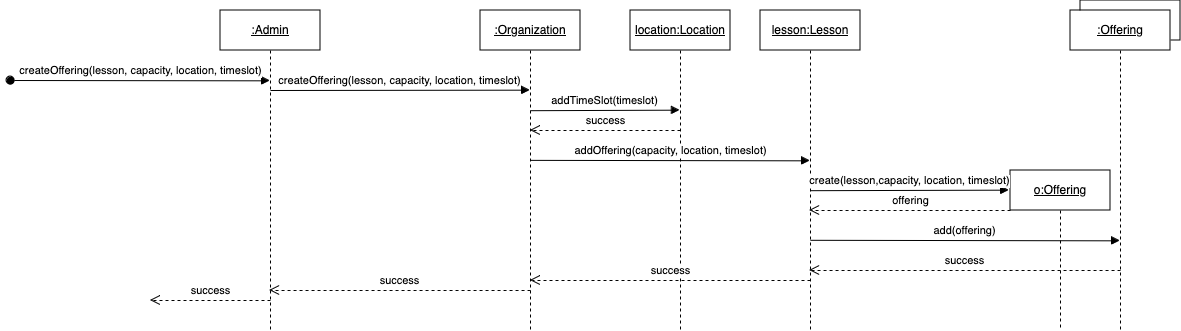

The diagram above was exported from draw.io. Its source (the exported page's mxGraphModel, read from the mxfile embedded in the PNG):
<mxGraphModel dx="1368" dy="1099" grid="1" gridSize="10" guides="1" tooltips="1" connect="1" arrows="1" fold="1" page="1" pageScale="1" pageWidth="850" pageHeight="1100" math="0" shadow="0">
  <root>
    <mxCell id="0" />
    <mxCell id="1" parent="0" />
    <mxCell id="Ol31JHdOW-inAlMnrXb5-10" value="" style="rounded=0;whiteSpace=wrap;html=1;" parent="1" vertex="1">
      <mxGeometry x="1080" y="30" width="100" height="40" as="geometry" />
    </mxCell>
    <mxCell id="aM9ryv3xv72pqoxQDRHE-1" value="&lt;u&gt;:Admin&lt;/u&gt;" style="shape=umlLifeline;perimeter=lifelinePerimeter;whiteSpace=wrap;html=1;container=0;dropTarget=0;collapsible=0;recursiveResize=0;outlineConnect=0;portConstraint=eastwest;newEdgeStyle={&quot;edgeStyle&quot;:&quot;elbowEdgeStyle&quot;,&quot;elbow&quot;:&quot;vertical&quot;,&quot;curved&quot;:0,&quot;rounded&quot;:0};" parent="1" vertex="1">
      <mxGeometry x="220" y="40" width="100" height="320" as="geometry" />
    </mxCell>
    <mxCell id="aM9ryv3xv72pqoxQDRHE-5" value="&lt;u&gt;:Organization&lt;/u&gt;" style="shape=umlLifeline;perimeter=lifelinePerimeter;whiteSpace=wrap;html=1;container=0;dropTarget=0;collapsible=0;recursiveResize=0;outlineConnect=0;portConstraint=eastwest;newEdgeStyle={&quot;edgeStyle&quot;:&quot;elbowEdgeStyle&quot;,&quot;elbow&quot;:&quot;vertical&quot;,&quot;curved&quot;:0,&quot;rounded&quot;:0};" parent="1" vertex="1">
      <mxGeometry x="480" y="40" width="100" height="320" as="geometry" />
    </mxCell>
    <mxCell id="aM9ryv3xv72pqoxQDRHE-7" value="createOffering(lesson, capacity, location, timeslot)" style="html=1;verticalAlign=bottom;endArrow=block;edgeStyle=elbowEdgeStyle;elbow=vertical;curved=0;rounded=0;" parent="1" target="aM9ryv3xv72pqoxQDRHE-5" edge="1">
      <mxGeometry relative="1" as="geometry">
        <mxPoint x="270" y="120" as="sourcePoint" />
        <Array as="points" />
        <mxPoint x="449.5" y="119.90909090909088" as="targetPoint" />
      </mxGeometry>
    </mxCell>
    <mxCell id="aM9ryv3xv72pqoxQDRHE-8" value="success" style="html=1;verticalAlign=bottom;endArrow=open;dashed=1;endSize=8;edgeStyle=elbowEdgeStyle;elbow=vertical;curved=0;rounded=0;" parent="1" target="aM9ryv3xv72pqoxQDRHE-1" edge="1">
      <mxGeometry relative="1" as="geometry">
        <mxPoint x="360" y="320" as="targetPoint" />
        <Array as="points">
          <mxPoint x="455" y="320" />
        </Array>
        <mxPoint x="530" y="320" as="sourcePoint" />
      </mxGeometry>
    </mxCell>
    <mxCell id="aM9ryv3xv72pqoxQDRHE-3" value="createOffering(lesson, capacity, location, timeslot)" style="html=1;verticalAlign=bottom;startArrow=oval;endArrow=block;startSize=8;edgeStyle=elbowEdgeStyle;elbow=vertical;curved=0;rounded=0;" parent="1" edge="1">
      <mxGeometry x="0.0007" relative="1" as="geometry">
        <mxPoint x="10" y="110" as="sourcePoint" />
        <mxPoint x="269.5" y="110.125" as="targetPoint" />
        <mxPoint as="offset" />
      </mxGeometry>
    </mxCell>
    <mxCell id="Ol31JHdOW-inAlMnrXb5-1" value="&lt;u&gt;lesson:Lesson&lt;/u&gt;" style="shape=umlLifeline;perimeter=lifelinePerimeter;whiteSpace=wrap;html=1;container=0;dropTarget=0;collapsible=0;recursiveResize=0;outlineConnect=0;portConstraint=eastwest;newEdgeStyle={&quot;edgeStyle&quot;:&quot;elbowEdgeStyle&quot;,&quot;elbow&quot;:&quot;vertical&quot;,&quot;curved&quot;:0,&quot;rounded&quot;:0};" parent="1" vertex="1">
      <mxGeometry x="760" y="40" width="100" height="320" as="geometry" />
    </mxCell>
    <mxCell id="Ol31JHdOW-inAlMnrXb5-2" value="addTimeSlot(timeslot)" style="html=1;verticalAlign=bottom;endArrow=block;edgeStyle=elbowEdgeStyle;elbow=vertical;curved=0;rounded=0;" parent="1" edge="1">
      <mxGeometry relative="1" as="geometry">
        <mxPoint x="530" y="140.2" as="sourcePoint" />
        <Array as="points" />
        <mxPoint x="679.5" y="140.00243902439033" as="targetPoint" />
      </mxGeometry>
    </mxCell>
    <mxCell id="Ol31JHdOW-inAlMnrXb5-3" value="&lt;u&gt;location:Location&lt;/u&gt;" style="shape=umlLifeline;perimeter=lifelinePerimeter;whiteSpace=wrap;html=1;container=0;dropTarget=0;collapsible=0;recursiveResize=0;outlineConnect=0;portConstraint=eastwest;newEdgeStyle={&quot;edgeStyle&quot;:&quot;elbowEdgeStyle&quot;,&quot;elbow&quot;:&quot;vertical&quot;,&quot;curved&quot;:0,&quot;rounded&quot;:0};" parent="1" vertex="1">
      <mxGeometry x="630" y="40" width="100" height="320" as="geometry" />
    </mxCell>
    <mxCell id="Ol31JHdOW-inAlMnrXb5-6" value="success" style="html=1;verticalAlign=bottom;endArrow=open;dashed=1;endSize=8;edgeStyle=elbowEdgeStyle;elbow=vertical;curved=0;rounded=0;" parent="1" edge="1">
      <mxGeometry relative="1" as="geometry">
        <mxPoint x="530" y="160" as="targetPoint" />
        <Array as="points">
          <mxPoint x="605" y="160" />
        </Array>
        <mxPoint x="680" y="160" as="sourcePoint" />
      </mxGeometry>
    </mxCell>
    <mxCell id="Ol31JHdOW-inAlMnrXb5-7" value="addOffering(capacity, location, timeslot)" style="html=1;verticalAlign=bottom;endArrow=block;edgeStyle=elbowEdgeStyle;elbow=vertical;curved=0;rounded=0;" parent="1" target="Ol31JHdOW-inAlMnrXb5-1" edge="1">
      <mxGeometry relative="1" as="geometry">
        <mxPoint x="530" y="189.85999999999999" as="sourcePoint" />
        <Array as="points" />
        <mxPoint x="679.5" y="189.66243902439032" as="targetPoint" />
      </mxGeometry>
    </mxCell>
    <mxCell id="Ol31JHdOW-inAlMnrXb5-8" value="&lt;u&gt;o:Offering&lt;/u&gt;" style="shape=umlLifeline;perimeter=lifelinePerimeter;whiteSpace=wrap;html=1;container=0;dropTarget=0;collapsible=0;recursiveResize=0;outlineConnect=0;portConstraint=eastwest;newEdgeStyle={&quot;edgeStyle&quot;:&quot;elbowEdgeStyle&quot;,&quot;elbow&quot;:&quot;vertical&quot;,&quot;curved&quot;:0,&quot;rounded&quot;:0};" parent="1" vertex="1">
      <mxGeometry x="1010" y="200" width="100" height="160" as="geometry" />
    </mxCell>
    <mxCell id="Ol31JHdOW-inAlMnrXb5-9" value="&lt;u&gt;:Offering&lt;/u&gt;" style="shape=umlLifeline;perimeter=lifelinePerimeter;whiteSpace=wrap;html=1;container=0;dropTarget=0;collapsible=0;recursiveResize=0;outlineConnect=0;portConstraint=eastwest;newEdgeStyle={&quot;edgeStyle&quot;:&quot;elbowEdgeStyle&quot;,&quot;elbow&quot;:&quot;vertical&quot;,&quot;curved&quot;:0,&quot;rounded&quot;:0};" parent="1" vertex="1">
      <mxGeometry x="1070" y="40" width="100" height="320" as="geometry" />
    </mxCell>
    <mxCell id="Ol31JHdOW-inAlMnrXb5-11" value="create(lesson,capacity, location, timeslot)" style="html=1;verticalAlign=bottom;endArrow=block;edgeStyle=elbowEdgeStyle;elbow=vertical;curved=0;rounded=0;entryX=-0.013;entryY=0.126;entryDx=0;entryDy=0;entryPerimeter=0;" parent="1" edge="1" target="Ol31JHdOW-inAlMnrXb5-8">
      <mxGeometry x="-0.0008" relative="1" as="geometry">
        <mxPoint x="810" y="220.19" as="sourcePoint" />
        <Array as="points" />
        <mxPoint x="1000" y="220" as="targetPoint" />
        <mxPoint as="offset" />
      </mxGeometry>
    </mxCell>
    <mxCell id="Ol31JHdOW-inAlMnrXb5-12" value="add(offering)" style="html=1;verticalAlign=bottom;endArrow=block;edgeStyle=elbowEdgeStyle;elbow=vertical;curved=0;rounded=0;" parent="1" target="Ol31JHdOW-inAlMnrXb5-9" edge="1">
      <mxGeometry x="0.0001" relative="1" as="geometry">
        <mxPoint x="810" y="269.79999999999995" as="sourcePoint" />
        <Array as="points" />
        <mxPoint x="1089" y="269.94" as="targetPoint" />
        <mxPoint as="offset" />
      </mxGeometry>
    </mxCell>
    <mxCell id="Ol31JHdOW-inAlMnrXb5-13" value="success" style="html=1;verticalAlign=bottom;endArrow=open;dashed=1;endSize=8;edgeStyle=elbowEdgeStyle;elbow=vertical;curved=0;rounded=0;" parent="1" target="Ol31JHdOW-inAlMnrXb5-1" edge="1">
      <mxGeometry relative="1" as="geometry">
        <mxPoint x="970" y="300" as="targetPoint" />
        <Array as="points">
          <mxPoint x="1045" y="300" />
        </Array>
        <mxPoint x="1120" y="300" as="sourcePoint" />
      </mxGeometry>
    </mxCell>
    <mxCell id="Ol31JHdOW-inAlMnrXb5-14" value="success" style="html=1;verticalAlign=bottom;endArrow=open;dashed=1;endSize=8;edgeStyle=elbowEdgeStyle;elbow=vertical;curved=0;rounded=0;" parent="1" edge="1">
      <mxGeometry relative="1" as="geometry">
        <mxPoint x="530" y="310" as="targetPoint" />
        <Array as="points">
          <mxPoint x="735" y="310" />
        </Array>
        <mxPoint x="810" y="310" as="sourcePoint" />
      </mxGeometry>
    </mxCell>
    <mxCell id="Ol31JHdOW-inAlMnrXb5-15" value="success" style="html=1;verticalAlign=bottom;endArrow=open;dashed=1;endSize=8;edgeStyle=elbowEdgeStyle;elbow=vertical;curved=0;rounded=0;" parent="1" edge="1">
      <mxGeometry relative="1" as="geometry">
        <mxPoint x="150" y="330" as="targetPoint" />
        <Array as="points">
          <mxPoint x="195" y="330" />
        </Array>
        <mxPoint x="270" y="330" as="sourcePoint" />
      </mxGeometry>
    </mxCell>
    <mxCell id="CNrzHogibg6-g2XXKqRN-1" value="offering" style="html=1;verticalAlign=bottom;endArrow=open;dashed=1;endSize=8;edgeStyle=elbowEdgeStyle;elbow=vertical;curved=0;rounded=0;" edge="1" parent="1" target="Ol31JHdOW-inAlMnrXb5-1">
      <mxGeometry relative="1" as="geometry">
        <mxPoint x="700" y="240" as="targetPoint" />
        <Array as="points">
          <mxPoint x="935" y="240" />
        </Array>
        <mxPoint x="1010" y="240" as="sourcePoint" />
      </mxGeometry>
    </mxCell>
  </root>
</mxGraphModel>